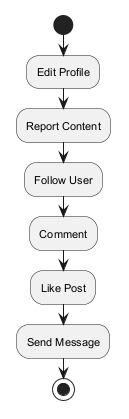

The diagram above was rendered by PlantUML. Its source (embedded in the PNG):
@startuml
skinparam monochrome true
skinparam defaultFontSize 11
start
:Edit Profile;
:Report Content;
:Follow User;
:Comment;
:Like Post;
:Send Message;
stop
@enduml